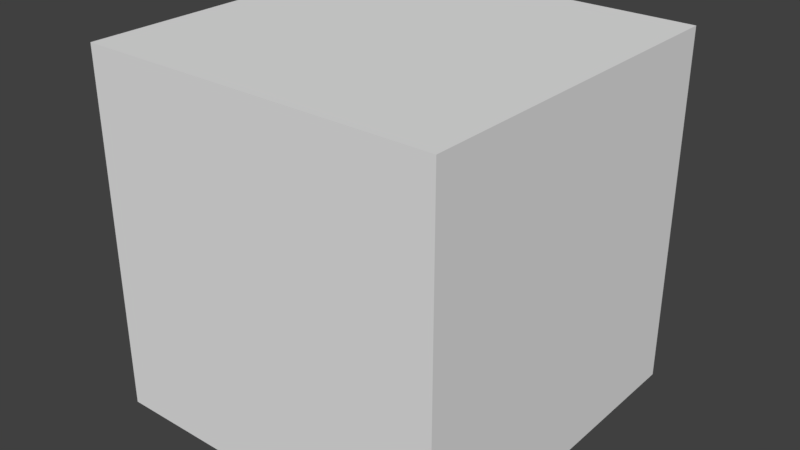 # Source: untitled.blend  (saved by Blender 2.79.0; exported with 4.5.12 LTS)
import bpy
from mathutils import Matrix  # noqa: F401  (used for matrix-valued properties, if any)

bpy.ops.wm.read_factory_settings(use_empty=True)
scene = bpy.context.scene
scene.name = 'Scene'

# ---- collections
col_collection_1 = bpy.data.collections.new('Collection 1'); scene.collection.children.link(col_collection_1)

# ---- world
world_world = bpy.data.worlds.new('World'); scene.world = world_world
world_world.color = (0.05088, 0.05088, 0.05088)
world_world.use_sun_shadow = False
world_world.sun_shadow_jitter_overblur = 0.0
world_world.cycles.sampling_method = 'MANUAL'

# ---- meshes
me_basicblock = bpy.data.meshes.new('BasicBlock')
me_basicblock.from_pydata([(-0.5, -0.5, -0.5), (-0.5, -0.5, 0.5), (-0.5, 0.5, -0.5), (-0.5, 0.5, 0.5), (0.5, -0.5, -0.5), (0.5, -0.5, 0.5), (0.5, 0.5, -0.5), (0.5, 0.5, 0.5)], [], [(0, 1, 3, 2), (2, 3, 7, 6), (6, 7, 5, 4), (4, 5, 1, 0), (2, 6, 4, 0), (7, 3, 1, 5)])
me_basicblock.use_remesh_preserve_volume = False
me_basicblock.use_remesh_preserve_attributes = False
me_basicblock.use_mirror_vertex_groups = False
me_basicblock.update()

# ---- objects
ob_basicblock = bpy.data.objects.new('BasicBlock', me_basicblock)

# ---- transforms, parenting, visibility, modifiers, constraints
ob_basicblock.location = (0.0, 0.0, 0.0)
ob_basicblock.lineart.crease_threshold = 0.0

# ---- collection membership
col_collection_1.objects.link(ob_basicblock)

# ---- scene / render settings (as saved in the file)
scene.frame_start = 1; scene.frame_end = 250; scene.frame_set(1)
scene.render.engine = 'BLENDER_EEVEE_NEXT'
scene.render.resolution_percentage = 50
scene.render.dither_intensity = 0.0
scene.cycles.use_denoising = False
scene.cycles.samples = 128
scene.cycles.sampling_pattern = 'TABULATED_SOBOL'
scene.cycles.use_adaptive_sampling = False
scene.cycles.use_light_tree = False
scene.cycles.blur_glossy = 0.0
scene.cycles.sample_clamp_indirect = 0.0
scene.view_settings.view_transform = 'Standard'
bpy.context.view_layer.update()

# ---- added for rendering (the .blend has no active camera and no usable light): camera, sun
cam_auto = bpy.data.cameras.new('AutoCamera')
cam_auto.lens = 50.0
cam_auto.sensor_width = 36.0
cam_auto.clip_end = 1000.0
ob_auto_camera = bpy.data.objects.new('AutoCamera', cam_auto)
scene.collection.objects.link(ob_auto_camera)
ob_auto_camera.location = (1.60254, -1.92304, 1.28203)
ob_auto_camera.rotation_euler = (1.09748, -7.21219e-08, 0.694738)
scene.camera = ob_auto_camera
light_auto_sun = bpy.data.lights.new('AutoSun', 'SUN')
light_auto_sun.energy = 3.0
light_auto_sun.angle = 0.0523599
ob_auto_sun = bpy.data.objects.new('AutoSun', light_auto_sun)
scene.collection.objects.link(ob_auto_sun)
ob_auto_sun.rotation_euler = (0.872665, 0.174533, 0.523599)
bpy.context.view_layer.update()
